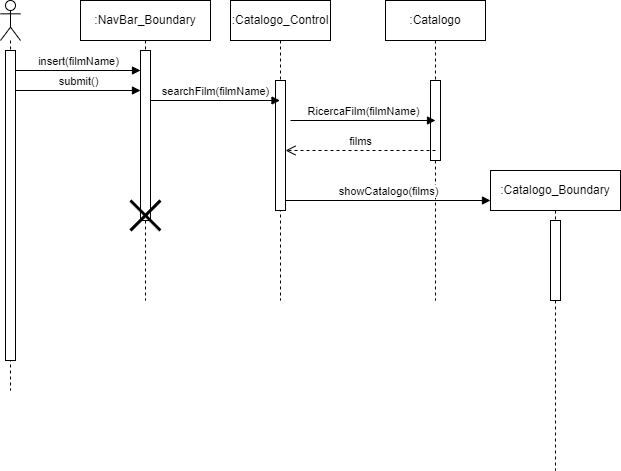

The diagram above was exported from draw.io. Its source (the exported page's mxGraphModel, read from the mxfile embedded in the PNG):
<mxGraphModel dx="1034" dy="511" grid="1" gridSize="10" guides="1" tooltips="1" connect="1" arrows="1" fold="1" page="1" pageScale="1" pageWidth="850" pageHeight="1100" math="0" shadow="0">
  <root>
    <mxCell id="0" />
    <mxCell id="1" parent="0" />
    <mxCell id="6BXAlLbWD09-c81FKTBr-2" value=":NavBar_Boundary" style="shape=umlLifeline;perimeter=lifelinePerimeter;whiteSpace=wrap;html=1;container=1;dropTarget=0;collapsible=0;recursiveResize=0;outlineConnect=0;portConstraint=eastwest;newEdgeStyle={&quot;curved&quot;:0,&quot;rounded&quot;:0};" vertex="1" parent="1">
      <mxGeometry x="120" y="40" width="130" height="300" as="geometry" />
    </mxCell>
    <mxCell id="6BXAlLbWD09-c81FKTBr-4" value="" style="html=1;points=[[0,0,0,0,5],[0,1,0,0,-5],[1,0,0,0,5],[1,1,0,0,-5]];perimeter=orthogonalPerimeter;outlineConnect=0;targetShapes=umlLifeline;portConstraint=eastwest;newEdgeStyle={&quot;curved&quot;:0,&quot;rounded&quot;:0};" vertex="1" parent="6BXAlLbWD09-c81FKTBr-2">
      <mxGeometry x="60" y="50" width="10" height="170" as="geometry" />
    </mxCell>
    <mxCell id="6BXAlLbWD09-c81FKTBr-23" value="" style="shape=umlDestroy;whiteSpace=wrap;html=1;strokeWidth=3;targetShapes=umlLifeline;" vertex="1" parent="6BXAlLbWD09-c81FKTBr-2">
      <mxGeometry x="50" y="200" width="30" height="30" as="geometry" />
    </mxCell>
    <mxCell id="6BXAlLbWD09-c81FKTBr-10" value=":Catalogo_Control" style="shape=umlLifeline;perimeter=lifelinePerimeter;whiteSpace=wrap;html=1;container=1;dropTarget=0;collapsible=0;recursiveResize=0;outlineConnect=0;portConstraint=eastwest;newEdgeStyle={&quot;curved&quot;:0,&quot;rounded&quot;:0};" vertex="1" parent="1">
      <mxGeometry x="270" y="40" width="100" height="300" as="geometry" />
    </mxCell>
    <mxCell id="6BXAlLbWD09-c81FKTBr-13" value="" style="html=1;points=[[0,0,0,0,5],[0,1,0,0,-5],[1,0,0,0,5],[1,1,0,0,-5]];perimeter=orthogonalPerimeter;outlineConnect=0;targetShapes=umlLifeline;portConstraint=eastwest;newEdgeStyle={&quot;curved&quot;:0,&quot;rounded&quot;:0};" vertex="1" parent="6BXAlLbWD09-c81FKTBr-10">
      <mxGeometry x="45" y="80" width="10" height="130" as="geometry" />
    </mxCell>
    <mxCell id="6BXAlLbWD09-c81FKTBr-11" value=":Catalogo" style="shape=umlLifeline;perimeter=lifelinePerimeter;whiteSpace=wrap;html=1;container=1;dropTarget=0;collapsible=0;recursiveResize=0;outlineConnect=0;portConstraint=eastwest;newEdgeStyle={&quot;curved&quot;:0,&quot;rounded&quot;:0};" vertex="1" parent="1">
      <mxGeometry x="425" y="40" width="100" height="300" as="geometry" />
    </mxCell>
    <mxCell id="6BXAlLbWD09-c81FKTBr-16" value="" style="html=1;points=[[0,0,0,0,5],[0,1,0,0,-5],[1,0,0,0,5],[1,1,0,0,-5]];perimeter=orthogonalPerimeter;outlineConnect=0;targetShapes=umlLifeline;portConstraint=eastwest;newEdgeStyle={&quot;curved&quot;:0,&quot;rounded&quot;:0};" vertex="1" parent="6BXAlLbWD09-c81FKTBr-11">
      <mxGeometry x="45" y="80" width="10" height="80" as="geometry" />
    </mxCell>
    <mxCell id="6BXAlLbWD09-c81FKTBr-12" value=":Catalogo_Boundary" style="shape=umlLifeline;perimeter=lifelinePerimeter;whiteSpace=wrap;html=1;container=1;dropTarget=0;collapsible=0;recursiveResize=0;outlineConnect=0;portConstraint=eastwest;newEdgeStyle={&quot;curved&quot;:0,&quot;rounded&quot;:0};" vertex="1" parent="1">
      <mxGeometry x="530" y="210" width="130" height="300" as="geometry" />
    </mxCell>
    <mxCell id="6BXAlLbWD09-c81FKTBr-22" value="" style="html=1;points=[[0,0,0,0,5],[0,1,0,0,-5],[1,0,0,0,5],[1,1,0,0,-5]];perimeter=orthogonalPerimeter;outlineConnect=0;targetShapes=umlLifeline;portConstraint=eastwest;newEdgeStyle={&quot;curved&quot;:0,&quot;rounded&quot;:0};" vertex="1" parent="6BXAlLbWD09-c81FKTBr-12">
      <mxGeometry x="60" y="50" width="10" height="80" as="geometry" />
    </mxCell>
    <mxCell id="6BXAlLbWD09-c81FKTBr-19" value="films" style="html=1;verticalAlign=bottom;endArrow=open;dashed=1;endSize=8;curved=0;rounded=0;" edge="1" parent="1" target="6BXAlLbWD09-c81FKTBr-13">
      <mxGeometry relative="1" as="geometry">
        <mxPoint x="475" y="190" as="sourcePoint" />
        <mxPoint x="330" y="190" as="targetPoint" />
      </mxGeometry>
    </mxCell>
    <mxCell id="6BXAlLbWD09-c81FKTBr-24" value="" style="shape=umlLifeline;perimeter=lifelinePerimeter;whiteSpace=wrap;html=1;container=1;dropTarget=0;collapsible=0;recursiveResize=0;outlineConnect=0;portConstraint=eastwest;newEdgeStyle={&quot;curved&quot;:0,&quot;rounded&quot;:0};participant=umlActor;" vertex="1" parent="1">
      <mxGeometry x="40" y="40" width="20" height="390" as="geometry" />
    </mxCell>
    <mxCell id="6BXAlLbWD09-c81FKTBr-25" value="" style="html=1;points=[[0,0,0,0,5],[0,1,0,0,-5],[1,0,0,0,5],[1,1,0,0,-5]];perimeter=orthogonalPerimeter;outlineConnect=0;targetShapes=umlLifeline;portConstraint=eastwest;newEdgeStyle={&quot;curved&quot;:0,&quot;rounded&quot;:0};" vertex="1" parent="6BXAlLbWD09-c81FKTBr-24">
      <mxGeometry x="5" y="50" width="10" height="310" as="geometry" />
    </mxCell>
    <mxCell id="6BXAlLbWD09-c81FKTBr-26" value="insert(filmName)" style="html=1;verticalAlign=bottom;endArrow=block;curved=0;rounded=0;" edge="1" parent="1">
      <mxGeometry width="80" relative="1" as="geometry">
        <mxPoint x="55" y="110" as="sourcePoint" />
        <mxPoint x="180" y="110" as="targetPoint" />
      </mxGeometry>
    </mxCell>
    <mxCell id="6BXAlLbWD09-c81FKTBr-27" value="showCatalogo(films)" style="html=1;verticalAlign=bottom;endArrow=block;curved=0;rounded=0;" edge="1" parent="1">
      <mxGeometry width="80" relative="1" as="geometry">
        <mxPoint x="325" y="240" as="sourcePoint" />
        <mxPoint x="530" y="240" as="targetPoint" />
      </mxGeometry>
    </mxCell>
    <mxCell id="6BXAlLbWD09-c81FKTBr-32" value="RicercaFilm(filmName)" style="html=1;verticalAlign=bottom;endArrow=block;curved=0;rounded=0;" edge="1" parent="1">
      <mxGeometry width="80" relative="1" as="geometry">
        <mxPoint x="330" y="160" as="sourcePoint" />
        <mxPoint x="475" y="160" as="targetPoint" />
      </mxGeometry>
    </mxCell>
    <mxCell id="6BXAlLbWD09-c81FKTBr-33" value="searchFilm(filmName)" style="html=1;verticalAlign=bottom;endArrow=block;curved=0;rounded=0;" edge="1" parent="1">
      <mxGeometry width="80" relative="1" as="geometry">
        <mxPoint x="190" y="140" as="sourcePoint" />
        <mxPoint x="319.5" y="140" as="targetPoint" />
      </mxGeometry>
    </mxCell>
    <mxCell id="6BXAlLbWD09-c81FKTBr-34" value="submit()" style="html=1;verticalAlign=bottom;endArrow=block;curved=0;rounded=0;" edge="1" parent="1">
      <mxGeometry width="80" relative="1" as="geometry">
        <mxPoint x="55" y="130" as="sourcePoint" />
        <mxPoint x="180" y="130" as="targetPoint" />
      </mxGeometry>
    </mxCell>
  </root>
</mxGraphModel>